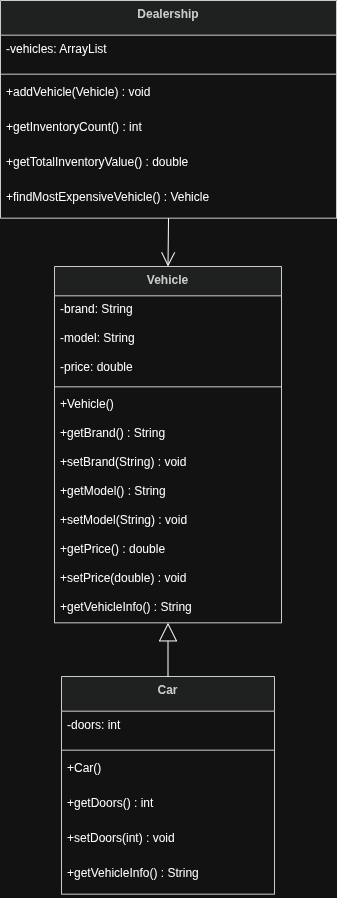

The diagram above was exported from draw.io. Its source (the exported page's mxGraphModel, read from the mxfile embedded in the PNG):
<mxGraphModel dx="1414" dy="717" grid="1" gridSize="10" guides="1" tooltips="1" connect="1" arrows="1" fold="1" page="0" pageScale="1" pageWidth="850" pageHeight="1100" background="#ffffff" math="0" shadow="0">
  <root>
    <mxCell id="0" />
    <mxCell id="1" parent="0" />
    <mxCell id="3yFYqlot1C1wayRyc5Dp-1" parent="1" style="swimlane;fontStyle=1;align=center;verticalAlign=top;childLayout=stackLayout;horizontal=1;startSize=29.333333333333332;horizontalStack=0;resizeParent=1;resizeParentMax=0;resizeLast=0;collapsible=0;marginBottom=0;fillColor=light-dark(#eeeeee,#1f2020);strokeColor=light-dark(#999999,#cccccc);fontColor=light-dark(#333333,#cccccc);" value="Vehicle" vertex="1">
      <mxGeometry height="356.3333333333333" width="227" x="74" y="466" as="geometry" />
    </mxCell>
    <mxCell id="3yFYqlot1C1wayRyc5Dp-2" parent="3yFYqlot1C1wayRyc5Dp-1" style="text;strokeColor=none;fillColor=none;align=left;verticalAlign=top;spacingLeft=4;spacingRight=4;overflow=hidden;rotatable=0;points=[[0,0.5],[1,0.5]];portConstraint=eastwest;" value="-brand: String" vertex="1">
      <mxGeometry height="29" width="227" y="29.333333333333332" as="geometry" />
    </mxCell>
    <mxCell id="3yFYqlot1C1wayRyc5Dp-3" parent="3yFYqlot1C1wayRyc5Dp-1" style="text;strokeColor=none;fillColor=none;align=left;verticalAlign=top;spacingLeft=4;spacingRight=4;overflow=hidden;rotatable=0;points=[[0,0.5],[1,0.5]];portConstraint=eastwest;" value="-model: String" vertex="1">
      <mxGeometry height="29" width="227" y="58.33333333333333" as="geometry" />
    </mxCell>
    <mxCell id="3yFYqlot1C1wayRyc5Dp-4" parent="3yFYqlot1C1wayRyc5Dp-1" style="text;strokeColor=none;fillColor=none;align=left;verticalAlign=top;spacingLeft=4;spacingRight=4;overflow=hidden;rotatable=0;points=[[0,0.5],[1,0.5]];portConstraint=eastwest;" value="-price: double" vertex="1">
      <mxGeometry height="29" width="227" y="87.33333333333333" as="geometry" />
    </mxCell>
    <mxCell id="3yFYqlot1C1wayRyc5Dp-5" parent="3yFYqlot1C1wayRyc5Dp-1" style="line;strokeWidth=1;fillColor=none;align=left;verticalAlign=middle;spacingTop=-1;spacingLeft=3;spacingRight=3;rotatable=0;labelPosition=right;points=[];portConstraint=eastwest;strokeColor=inherit;" vertex="1">
      <mxGeometry height="8" width="227" y="116.33333333333333" as="geometry" />
    </mxCell>
    <mxCell id="3yFYqlot1C1wayRyc5Dp-6" parent="3yFYqlot1C1wayRyc5Dp-1" style="text;strokeColor=none;fillColor=none;align=left;verticalAlign=top;spacingLeft=4;spacingRight=4;overflow=hidden;rotatable=0;points=[[0,0.5],[1,0.5]];portConstraint=eastwest;" value="+Vehicle()" vertex="1">
      <mxGeometry height="29" width="227" y="124.33333333333333" as="geometry" />
    </mxCell>
    <mxCell id="3yFYqlot1C1wayRyc5Dp-7" parent="3yFYqlot1C1wayRyc5Dp-1" style="text;strokeColor=none;fillColor=none;align=left;verticalAlign=top;spacingLeft=4;spacingRight=4;overflow=hidden;rotatable=0;points=[[0,0.5],[1,0.5]];portConstraint=eastwest;" value="+getBrand() : String" vertex="1">
      <mxGeometry height="29" width="227" y="153.33333333333331" as="geometry" />
    </mxCell>
    <mxCell id="3yFYqlot1C1wayRyc5Dp-8" parent="3yFYqlot1C1wayRyc5Dp-1" style="text;strokeColor=none;fillColor=none;align=left;verticalAlign=top;spacingLeft=4;spacingRight=4;overflow=hidden;rotatable=0;points=[[0,0.5],[1,0.5]];portConstraint=eastwest;" value="+setBrand(String) : void" vertex="1">
      <mxGeometry height="29" width="227" y="182.33333333333331" as="geometry" />
    </mxCell>
    <mxCell id="3yFYqlot1C1wayRyc5Dp-9" parent="3yFYqlot1C1wayRyc5Dp-1" style="text;strokeColor=none;fillColor=none;align=left;verticalAlign=top;spacingLeft=4;spacingRight=4;overflow=hidden;rotatable=0;points=[[0,0.5],[1,0.5]];portConstraint=eastwest;" value="+getModel() : String" vertex="1">
      <mxGeometry height="29" width="227" y="211.33333333333331" as="geometry" />
    </mxCell>
    <mxCell id="3yFYqlot1C1wayRyc5Dp-10" parent="3yFYqlot1C1wayRyc5Dp-1" style="text;strokeColor=none;fillColor=none;align=left;verticalAlign=top;spacingLeft=4;spacingRight=4;overflow=hidden;rotatable=0;points=[[0,0.5],[1,0.5]];portConstraint=eastwest;" value="+setModel(String) : void" vertex="1">
      <mxGeometry height="29" width="227" y="240.33333333333331" as="geometry" />
    </mxCell>
    <mxCell id="3yFYqlot1C1wayRyc5Dp-11" parent="3yFYqlot1C1wayRyc5Dp-1" style="text;strokeColor=none;fillColor=none;align=left;verticalAlign=top;spacingLeft=4;spacingRight=4;overflow=hidden;rotatable=0;points=[[0,0.5],[1,0.5]];portConstraint=eastwest;" value="+getPrice() : double" vertex="1">
      <mxGeometry height="29" width="227" y="269.3333333333333" as="geometry" />
    </mxCell>
    <mxCell id="3yFYqlot1C1wayRyc5Dp-12" parent="3yFYqlot1C1wayRyc5Dp-1" style="text;strokeColor=none;fillColor=none;align=left;verticalAlign=top;spacingLeft=4;spacingRight=4;overflow=hidden;rotatable=0;points=[[0,0.5],[1,0.5]];portConstraint=eastwest;" value="+setPrice(double) : void" vertex="1">
      <mxGeometry height="29" width="227" y="298.3333333333333" as="geometry" />
    </mxCell>
    <mxCell id="3yFYqlot1C1wayRyc5Dp-13" parent="3yFYqlot1C1wayRyc5Dp-1" style="text;strokeColor=none;fillColor=none;align=left;verticalAlign=top;spacingLeft=4;spacingRight=4;overflow=hidden;rotatable=0;points=[[0,0.5],[1,0.5]];portConstraint=eastwest;" value="+getVehicleInfo() : String" vertex="1">
      <mxGeometry height="29" width="227" y="327.3333333333333" as="geometry" />
    </mxCell>
    <mxCell id="3yFYqlot1C1wayRyc5Dp-14" parent="1" style="swimlane;fontStyle=1;align=center;verticalAlign=top;childLayout=stackLayout;horizontal=1;startSize=34.666666666666664;horizontalStack=0;resizeParent=1;resizeParentMax=0;resizeLast=0;collapsible=0;marginBottom=0;fillColor=light-dark(#eeeeee,#1f2020);strokeColor=light-dark(#999999,#cccccc);fontColor=light-dark(#333333,#cccccc);" value="Car" vertex="1">
      <mxGeometry height="217.66666666666666" width="213" x="81" y="876" as="geometry" />
    </mxCell>
    <mxCell id="3yFYqlot1C1wayRyc5Dp-15" parent="3yFYqlot1C1wayRyc5Dp-14" style="text;strokeColor=none;fillColor=none;align=left;verticalAlign=top;spacingLeft=4;spacingRight=4;overflow=hidden;rotatable=0;points=[[0,0.5],[1,0.5]];portConstraint=eastwest;" value="-doors: int" vertex="1">
      <mxGeometry height="35" width="213" y="34.666666666666664" as="geometry" />
    </mxCell>
    <mxCell id="3yFYqlot1C1wayRyc5Dp-16" parent="3yFYqlot1C1wayRyc5Dp-14" style="line;strokeWidth=1;fillColor=none;align=left;verticalAlign=middle;spacingTop=-1;spacingLeft=3;spacingRight=3;rotatable=0;labelPosition=right;points=[];portConstraint=eastwest;strokeColor=inherit;" vertex="1">
      <mxGeometry height="8" width="213" y="69.66666666666666" as="geometry" />
    </mxCell>
    <mxCell id="3yFYqlot1C1wayRyc5Dp-17" parent="3yFYqlot1C1wayRyc5Dp-14" style="text;strokeColor=none;fillColor=none;align=left;verticalAlign=top;spacingLeft=4;spacingRight=4;overflow=hidden;rotatable=0;points=[[0,0.5],[1,0.5]];portConstraint=eastwest;" value="+Car()" vertex="1">
      <mxGeometry height="35" width="213" y="77.66666666666666" as="geometry" />
    </mxCell>
    <mxCell id="3yFYqlot1C1wayRyc5Dp-18" parent="3yFYqlot1C1wayRyc5Dp-14" style="text;strokeColor=none;fillColor=none;align=left;verticalAlign=top;spacingLeft=4;spacingRight=4;overflow=hidden;rotatable=0;points=[[0,0.5],[1,0.5]];portConstraint=eastwest;" value="+getDoors() : int" vertex="1">
      <mxGeometry height="35" width="213" y="112.66666666666666" as="geometry" />
    </mxCell>
    <mxCell id="3yFYqlot1C1wayRyc5Dp-19" parent="3yFYqlot1C1wayRyc5Dp-14" style="text;strokeColor=none;fillColor=none;align=left;verticalAlign=top;spacingLeft=4;spacingRight=4;overflow=hidden;rotatable=0;points=[[0,0.5],[1,0.5]];portConstraint=eastwest;" value="+setDoors(int) : void" vertex="1">
      <mxGeometry height="35" width="213" y="147.66666666666666" as="geometry" />
    </mxCell>
    <mxCell id="3yFYqlot1C1wayRyc5Dp-20" parent="3yFYqlot1C1wayRyc5Dp-14" style="text;strokeColor=none;fillColor=none;align=left;verticalAlign=top;spacingLeft=4;spacingRight=4;overflow=hidden;rotatable=0;points=[[0,0.5],[1,0.5]];portConstraint=eastwest;" value="+getVehicleInfo() : String" vertex="1">
      <mxGeometry height="35" width="213" y="182.66666666666666" as="geometry" />
    </mxCell>
    <mxCell id="3yFYqlot1C1wayRyc5Dp-21" parent="1" style="swimlane;fontStyle=1;align=center;verticalAlign=top;childLayout=stackLayout;horizontal=1;startSize=34.666666666666664;horizontalStack=0;resizeParent=1;resizeParentMax=0;resizeLast=0;collapsible=0;marginBottom=0;fillColor=light-dark(#eeeeee,#1f2020);strokeColor=light-dark(#999999,#cccccc);fontColor=light-dark(#333333,#cccccc);" value="Dealership" vertex="1">
      <mxGeometry height="217.66666666666666" width="336" x="20" y="200" as="geometry" />
    </mxCell>
    <mxCell id="3yFYqlot1C1wayRyc5Dp-22" parent="3yFYqlot1C1wayRyc5Dp-21" style="text;strokeColor=none;fillColor=none;align=left;verticalAlign=top;spacingLeft=4;spacingRight=4;overflow=hidden;rotatable=0;points=[[0,0.5],[1,0.5]];portConstraint=eastwest;" value="-vehicles: ArrayList" vertex="1">
      <mxGeometry height="35" width="336" y="34.666666666666664" as="geometry" />
    </mxCell>
    <mxCell id="3yFYqlot1C1wayRyc5Dp-23" parent="3yFYqlot1C1wayRyc5Dp-21" style="line;strokeWidth=1;fillColor=none;align=left;verticalAlign=middle;spacingTop=-1;spacingLeft=3;spacingRight=3;rotatable=0;labelPosition=right;points=[];portConstraint=eastwest;strokeColor=inherit;" vertex="1">
      <mxGeometry height="8" width="336" y="69.66666666666666" as="geometry" />
    </mxCell>
    <mxCell id="3yFYqlot1C1wayRyc5Dp-24" parent="3yFYqlot1C1wayRyc5Dp-21" style="text;strokeColor=none;fillColor=none;align=left;verticalAlign=top;spacingLeft=4;spacingRight=4;overflow=hidden;rotatable=0;points=[[0,0.5],[1,0.5]];portConstraint=eastwest;" value="+addVehicle(Vehicle) : void" vertex="1">
      <mxGeometry height="35" width="336" y="77.66666666666666" as="geometry" />
    </mxCell>
    <mxCell id="3yFYqlot1C1wayRyc5Dp-25" parent="3yFYqlot1C1wayRyc5Dp-21" style="text;strokeColor=none;fillColor=none;align=left;verticalAlign=top;spacingLeft=4;spacingRight=4;overflow=hidden;rotatable=0;points=[[0,0.5],[1,0.5]];portConstraint=eastwest;" value="+getInventoryCount() : int" vertex="1">
      <mxGeometry height="35" width="336" y="112.66666666666666" as="geometry" />
    </mxCell>
    <mxCell id="3yFYqlot1C1wayRyc5Dp-26" parent="3yFYqlot1C1wayRyc5Dp-21" style="text;strokeColor=none;fillColor=none;align=left;verticalAlign=top;spacingLeft=4;spacingRight=4;overflow=hidden;rotatable=0;points=[[0,0.5],[1,0.5]];portConstraint=eastwest;" value="+getTotalInventoryValue() : double" vertex="1">
      <mxGeometry height="35" width="336" y="147.66666666666666" as="geometry" />
    </mxCell>
    <mxCell id="3yFYqlot1C1wayRyc5Dp-27" parent="3yFYqlot1C1wayRyc5Dp-21" style="text;strokeColor=none;fillColor=none;align=left;verticalAlign=top;spacingLeft=4;spacingRight=4;overflow=hidden;rotatable=0;points=[[0,0.5],[1,0.5]];portConstraint=eastwest;" value="+findMostExpensiveVehicle() : Vehicle" vertex="1">
      <mxGeometry height="35" width="336" y="182.66666666666666" as="geometry" />
    </mxCell>
    <mxCell id="3yFYqlot1C1wayRyc5Dp-28" edge="1" parent="1" source="3yFYqlot1C1wayRyc5Dp-1" style="curved=1;startArrow=block;startSize=16;startFill=0;endArrow=none;exitX=0.5;exitY=1;entryX=0.5;entryY=0;rounded=0;" target="3yFYqlot1C1wayRyc5Dp-14" value="">
      <mxGeometry relative="1" as="geometry">
        <Array as="points" />
      </mxGeometry>
    </mxCell>
    <mxCell id="3yFYqlot1C1wayRyc5Dp-29" edge="1" parent="1" source="3yFYqlot1C1wayRyc5Dp-21" style="curved=1;startArrow=none;endArrow=open;endSize=12;exitX=0.5;exitY=1;entryX=0.5;entryY=0;rounded=0;" target="3yFYqlot1C1wayRyc5Dp-1" value="">
      <mxGeometry relative="1" as="geometry">
        <Array as="points" />
      </mxGeometry>
    </mxCell>
  </root>
</mxGraphModel>